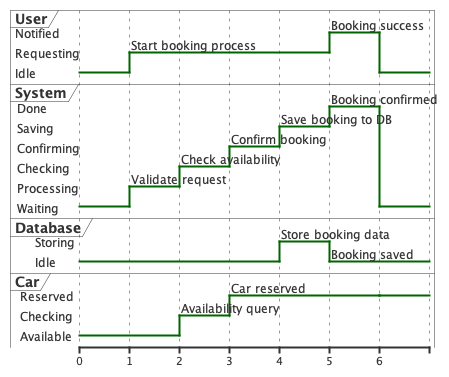

The diagram above was rendered by PlantUML. Its source (embedded in the PNG):
@startuml
robust "User" as U
robust "System" as S
robust "Database" as DB
robust "Car" as C

@0
U is Idle
S is Waiting
DB is Idle
C is Available

@1
U is Requesting : Start booking process
S is Processing : Validate request

@2
S is Checking : Check availability
C is Checking : Availability query

@3
C is Reserved : Car reserved
S is Confirming : Confirm booking

@4
S is Saving : Save booking to DB
DB is Storing : Store booking data

@5
DB is Idle : Booking saved
S is Done : Booking confirmed
U is Notified : Booking success

@6
U is Idle
S is Waiting
C is Reserved
@enduml